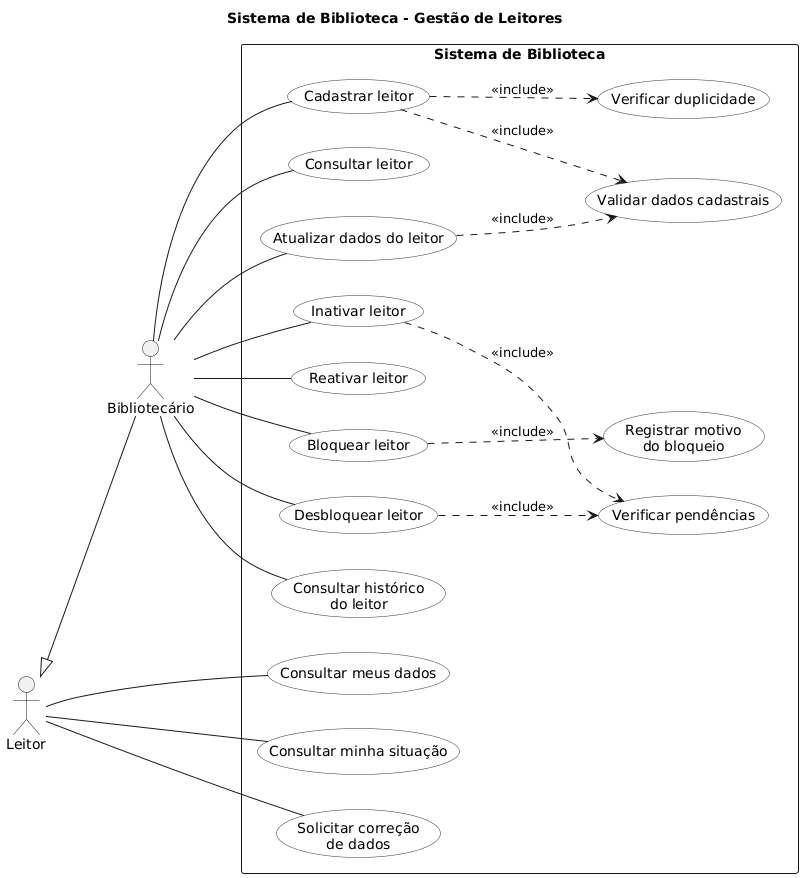

The diagram above was rendered by PlantUML. Its source (embedded in the PNG):
@startuml
title Sistema de Biblioteca - Gestão de Leitores

left to right direction
skinparam packageStyle rectangle
skinparam shadowing false
skinparam usecase {
  BackgroundColor #FDFDFD
  BorderColor #333333
}

actor "Leitor" as Leitor
actor "Bibliotecário" as Bibliotecario

Leitor <|-- Bibliotecario

rectangle "Sistema de Biblioteca" {

  usecase "Consultar meus dados" as MeusDados
  usecase "Consultar minha situação" as MinhaSituacao
  usecase "Solicitar correção\nde dados" as Correcao

  usecase "Cadastrar leitor" as Cadastrar
  usecase "Consultar leitor" as Consultar
  usecase "Atualizar dados do leitor" as Atualizar
  usecase "Inativar leitor" as Inativar
  usecase "Reativar leitor" as Reativar
  usecase "Bloquear leitor" as Bloquear
  usecase "Desbloquear leitor" as Desbloquear
  usecase "Consultar histórico\ndo leitor" as Historico

  usecase "Validar dados cadastrais" as Validar
  usecase "Verificar duplicidade" as Duplicidade
  usecase "Verificar pendências" as Pendencias
  usecase "Registrar motivo\ndo bloqueio" as Motivo
}

' Associações do Leitor (herdadas pelo Bibliotecário)
Leitor -- MeusDados
Leitor -- MinhaSituacao
Leitor -- Correcao

' Associações exclusivas do Bibliotecário
Bibliotecario -- Cadastrar
Bibliotecario -- Consultar
Bibliotecario -- Atualizar
Bibliotecario -- Inativar
Bibliotecario -- Reativar
Bibliotecario -- Bloquear
Bibliotecario -- Desbloquear
Bibliotecario -- Historico

' Include
Cadastrar ..> Validar : <<include>>
Cadastrar ..> Duplicidade : <<include>>
Atualizar ..> Validar : <<include>>
Inativar ..> Pendencias : <<include>>
Desbloquear ..> Pendencias : <<include>>
Bloquear ..> Motivo : <<include>>
@enduml